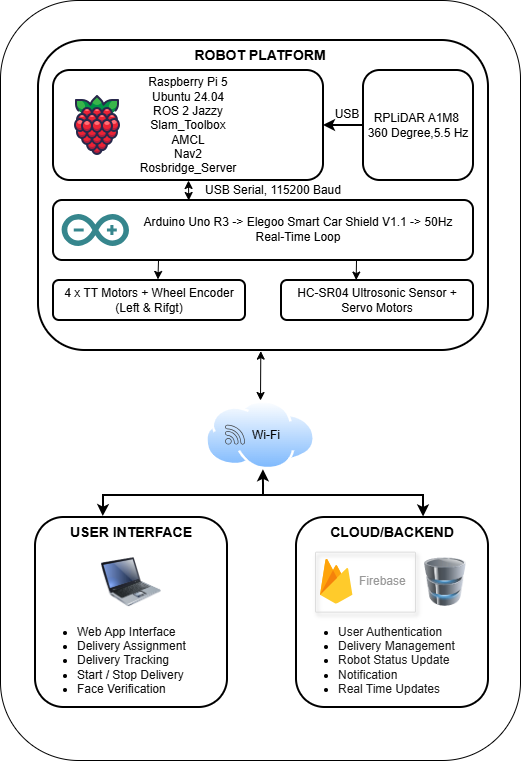

The diagram above was exported from draw.io. Its source (the exported page's mxGraphModel, read from the mxfile embedded in the PNG):
<mxGraphModel dx="1664" dy="975" grid="1" gridSize="10" guides="1" tooltips="1" connect="1" arrows="1" fold="1" page="1" pageScale="1" pageWidth="850" pageHeight="1100" math="0" shadow="0">
  <root>
    <mxCell id="0" />
    <mxCell id="1" parent="0" />
    <mxCell id="V8fLdRzqfe25WBfCWpfh-1" parent="1" style="rounded=1;whiteSpace=wrap;html=1;fillColor=light-dark(#FFFFFF,#F5F5F5);" value="" vertex="1">
      <mxGeometry height="760" width="520" x="165" y="40" as="geometry" />
    </mxCell>
    <mxCell id="V8fLdRzqfe25WBfCWpfh-2" parent="1" style="rounded=1;whiteSpace=wrap;html=1;fillColor=light-dark(#FFFFFF,#E6E6E6);strokeColor=light-dark(#000000,#B3B3B3);strokeWidth=2;" value="" vertex="1">
      <mxGeometry height="310" width="450" x="203" y="80" as="geometry" />
    </mxCell>
    <mxCell id="V8fLdRzqfe25WBfCWpfh-3" parent="1" style="text;html=1;whiteSpace=wrap;strokeColor=none;fillColor=none;align=center;verticalAlign=middle;rounded=0;" value="&lt;b style=&quot;color: light-dark(rgb(0, 0, 0), rgb(0, 0, 0));&quot;&gt;&lt;font style=&quot;font-size: 14px;&quot;&gt;ROBOT PLATFORM&lt;/font&gt;&lt;/b&gt;" vertex="1">
      <mxGeometry height="30" width="450" x="200" y="80" as="geometry" />
    </mxCell>
    <mxCell id="V8fLdRzqfe25WBfCWpfh-4" parent="1" style="rounded=1;whiteSpace=wrap;html=1;fillColor=light-dark(#FFFFFF,#CCE5FF);strokeColor=light-dark(#000000,#66B2FF);strokeWidth=2;" value="&lt;span style=&quot;color: light-dark(rgb(0, 0, 0), rgb(18, 18, 18));&quot;&gt;Raspberry Pi 5&lt;/span&gt;&lt;div&gt;&lt;span style=&quot;color: light-dark(rgb(0, 0, 0), rgb(18, 18, 18));&quot;&gt;Ubuntu 24.04&lt;/span&gt;&lt;/div&gt;&lt;div&gt;&lt;span style=&quot;color: light-dark(rgb(0, 0, 0), rgb(18, 18, 18));&quot;&gt;ROS 2 Jazzy&lt;/span&gt;&lt;/div&gt;&lt;div&gt;&lt;span style=&quot;color: light-dark(rgb(0, 0, 0), rgb(18, 18, 18));&quot;&gt;Slam_Toolbox&lt;/span&gt;&lt;/div&gt;&lt;div&gt;&lt;span style=&quot;color: light-dark(rgb(0, 0, 0), rgb(18, 18, 18));&quot;&gt;AMCL&lt;/span&gt;&lt;/div&gt;&lt;div&gt;&lt;span style=&quot;color: light-dark(rgb(0, 0, 0), rgb(18, 18, 18));&quot;&gt;Nav2&lt;/span&gt;&lt;/div&gt;&lt;div&gt;&lt;span style=&quot;color: light-dark(rgb(0, 0, 0), rgb(18, 18, 18));&quot;&gt;Rosbridge_Server&lt;/span&gt;&lt;/div&gt;" vertex="1">
      <mxGeometry height="110" width="270" x="218" y="110" as="geometry" />
    </mxCell>
    <mxCell id="V8fLdRzqfe25WBfCWpfh-6" parent="1" style="rounded=1;whiteSpace=wrap;html=1;fillColor=light-dark(#FFFFFF,#CCFFCC);strokeColor=light-dark(#000000,#009900);strokeWidth=2;" value="&lt;span style=&quot;color: light-dark(rgb(0, 0, 0), rgb(8, 8, 8));&quot;&gt;RPLiDAR A1M8&amp;nbsp;&lt;/span&gt;&lt;div&gt;&lt;span style=&quot;color: light-dark(rgb(0, 0, 0), rgb(8, 8, 8));&quot;&gt;360 Degree,5.5 Hz&lt;/span&gt;&lt;/div&gt;" vertex="1">
      <mxGeometry height="110" width="110" x="528" y="110" as="geometry" />
    </mxCell>
    <mxCell id="V8fLdRzqfe25WBfCWpfh-8" edge="1" parent="1" source="V8fLdRzqfe25WBfCWpfh-6" style="endArrow=classic;html=1;rounded=0;exitX=0;exitY=0.5;exitDx=0;exitDy=0;strokeWidth=2;strokeColor=light-dark(#000000,#00CC00);" target="V8fLdRzqfe25WBfCWpfh-4" value="">
      <mxGeometry height="50" relative="1" width="50" as="geometry">
        <mxPoint x="500" y="220" as="sourcePoint" />
        <mxPoint x="550" y="170" as="targetPoint" />
      </mxGeometry>
    </mxCell>
    <mxCell id="V8fLdRzqfe25WBfCWpfh-9" parent="1" style="text;html=1;whiteSpace=wrap;strokeColor=none;fillColor=none;align=center;verticalAlign=middle;rounded=0;" value="&lt;span style=&quot;color: light-dark(rgb(0, 0, 0), rgb(0, 153, 0));&quot;&gt;USB&lt;/span&gt;" vertex="1">
      <mxGeometry height="30" width="60" x="482" y="139" as="geometry" />
    </mxCell>
    <mxCell id="V8fLdRzqfe25WBfCWpfh-10" parent="1" style="rounded=1;whiteSpace=wrap;html=1;fillColor=light-dark(#FFFFFF,#FFF2CC);strokeColor=light-dark(#000000,#FF8000);strokeWidth=2;" value="" vertex="1">
      <mxGeometry height="60" width="420" x="218" y="240" as="geometry" />
    </mxCell>
    <mxCell id="V8fLdRzqfe25WBfCWpfh-11" parent="1" style="rounded=1;whiteSpace=wrap;html=1;strokeColor=light-dark(#000000,#999999);fillColor=light-dark(#FFFFFF,#FFFFFF);strokeWidth=2;" value="&lt;span style=&quot;color: light-dark(rgb(0, 0, 0), rgb(0, 0, 0));&quot;&gt;4 x TT Motors + Wheel Encoder (Left &amp;amp; Rifgt)&lt;/span&gt;" vertex="1">
      <mxGeometry height="40" width="192" x="218" y="320" as="geometry" />
    </mxCell>
    <mxCell id="V8fLdRzqfe25WBfCWpfh-12" parent="1" style="rounded=1;whiteSpace=wrap;html=1;strokeColor=light-dark(#000000,#999999);fillColor=light-dark(#FFFFFF,#FFFFFF);strokeWidth=2;" value="&lt;font style=&quot;color: light-dark(rgb(0, 0, 0), rgb(0, 0, 0));&quot;&gt;HC-SR04 Ultrosonic Sensor + Servo Motors&lt;/font&gt;" vertex="1">
      <mxGeometry height="40" width="192" x="446" y="320" as="geometry" />
    </mxCell>
    <mxCell id="V8fLdRzqfe25WBfCWpfh-14" edge="1" parent="1" source="V8fLdRzqfe25WBfCWpfh-10" style="endArrow=classic;startArrow=classic;html=1;rounded=0;exitX=0.322;exitY=0;exitDx=0;exitDy=0;exitPerimeter=0;entryX=0.5;entryY=1;entryDx=0;entryDy=0;strokeColor=light-dark(#000000,#FF8000);" target="V8fLdRzqfe25WBfCWpfh-4" value="">
      <mxGeometry height="50" relative="1" width="50" as="geometry">
        <mxPoint x="330" y="240" as="sourcePoint" />
        <mxPoint x="380" y="190" as="targetPoint" />
      </mxGeometry>
    </mxCell>
    <mxCell id="V8fLdRzqfe25WBfCWpfh-15" parent="1" style="text;html=1;whiteSpace=wrap;strokeColor=none;fillColor=none;align=center;verticalAlign=middle;rounded=0;" value="&lt;span style=&quot;color: light-dark(rgb(0, 0, 0), rgb(102, 102, 102));&quot;&gt;USB Serial, 115200 Baud&lt;/span&gt;" vertex="1">
      <mxGeometry height="20" width="180" x="348" y="220" as="geometry" />
    </mxCell>
    <mxCell id="V8fLdRzqfe25WBfCWpfh-16" edge="1" parent="1" source="V8fLdRzqfe25WBfCWpfh-10" style="endArrow=classic;html=1;rounded=0;exitX=0.25;exitY=1;exitDx=0;exitDy=0;entryX=0.544;entryY=-0.027;entryDx=0;entryDy=0;entryPerimeter=0;strokeColor=light-dark(#000000,#FF8000);" target="V8fLdRzqfe25WBfCWpfh-11" value="">
      <mxGeometry height="50" relative="1" width="50" as="geometry">
        <mxPoint x="340" y="320" as="sourcePoint" />
        <mxPoint x="390" y="270" as="targetPoint" />
      </mxGeometry>
    </mxCell>
    <mxCell id="V8fLdRzqfe25WBfCWpfh-17" edge="1" parent="1" style="endArrow=classic;html=1;rounded=0;exitX=0.25;exitY=1;exitDx=0;exitDy=0;entryX=0.389;entryY=-0.011;entryDx=0;entryDy=0;entryPerimeter=0;strokeColor=light-dark(#000000,#FF8000);" target="V8fLdRzqfe25WBfCWpfh-12" value="">
      <mxGeometry height="50" relative="1" width="50" as="geometry">
        <mxPoint x="521" y="300" as="sourcePoint" />
        <mxPoint x="520" y="319" as="targetPoint" />
      </mxGeometry>
    </mxCell>
    <mxCell id="V8fLdRzqfe25WBfCWpfh-20" parent="1" style="rounded=1;whiteSpace=wrap;html=1;fillColor=light-dark(#FFFFFF,#E6E6E6);strokeColor=light-dark(#000000,#B3B3B3);strokeWidth=2;" value="" vertex="1">
      <mxGeometry height="190" width="192" x="200" y="557" as="geometry" />
    </mxCell>
    <mxCell id="V8fLdRzqfe25WBfCWpfh-21" parent="1" style="rounded=1;whiteSpace=wrap;html=1;fillColor=light-dark(#FFFFFF,#E6E6E6);strokeColor=light-dark(#000000,#B3B3B3);strokeWidth=2;" value="" vertex="1">
      <mxGeometry height="190" width="192" x="461" y="557" as="geometry" />
    </mxCell>
    <mxCell id="V8fLdRzqfe25WBfCWpfh-23" parent="1" style="image;aspect=fixed;perimeter=ellipsePerimeter;html=1;align=center;shadow=0;dashed=0;spacingTop=3;image=img/lib/active_directory/internet_cloud.svg;" value="" vertex="1">
      <mxGeometry height="69.3" width="110" x="370" y="440" as="geometry" />
    </mxCell>
    <mxCell id="V8fLdRzqfe25WBfCWpfh-24" parent="1" style="text;html=1;whiteSpace=wrap;strokeColor=none;fillColor=none;align=center;verticalAlign=middle;rounded=0;" value="&lt;span style=&quot;color: light-dark(rgb(0, 0, 0), rgb(3, 3, 3));&quot;&gt;Wi-Fi&lt;/span&gt;" vertex="1">
      <mxGeometry height="30" width="60" x="401" y="459.65" as="geometry" />
    </mxCell>
    <mxCell id="V8fLdRzqfe25WBfCWpfh-25" edge="1" parent="1" source="V8fLdRzqfe25WBfCWpfh-23" style="endArrow=classic;startArrow=classic;html=1;rounded=0;entryX=0.494;entryY=1.002;entryDx=0;entryDy=0;exitX=0.5;exitY=0;exitDx=0;exitDy=0;entryPerimeter=0;strokeColor=light-dark(#000000,#000000);" target="V8fLdRzqfe25WBfCWpfh-2" value="">
      <mxGeometry height="50" relative="1" width="50" as="geometry">
        <mxPoint x="400" y="460" as="sourcePoint" />
        <mxPoint x="450" y="410" as="targetPoint" />
      </mxGeometry>
    </mxCell>
    <mxCell id="V8fLdRzqfe25WBfCWpfh-26" parent="1" style="strokeWidth=2;html=1;shape=mxgraph.flowchart.annotation_2;align=left;labelPosition=right;pointerEvents=1;strokeColor=light-dark(#000000,#000000);rotation=90;" value="" vertex="1">
      <mxGeometry height="320" width="20" x="418" y="375" as="geometry" />
    </mxCell>
    <mxCell id="V8fLdRzqfe25WBfCWpfh-29" edge="1" parent="1" style="endArrow=classic;html=1;rounded=0;entryX=0.523;entryY=0.997;entryDx=0;entryDy=0;entryPerimeter=0;exitX=0.058;exitY=0.501;exitDx=0;exitDy=0;exitPerimeter=0;strokeWidth=2;strokeColor=light-dark(#000000,#000000);" value="">
      <mxGeometry height="50" relative="1" width="50" as="geometry">
        <Array as="points">
          <mxPoint x="427.91999999999996" y="520.21" />
        </Array>
        <mxPoint x="428.06999999999994" y="526.37" as="sourcePoint" />
        <mxPoint x="427.91999999999996" y="509.30210000000005" as="targetPoint" />
      </mxGeometry>
    </mxCell>
    <mxCell id="V8fLdRzqfe25WBfCWpfh-30" edge="1" parent="1" source="V8fLdRzqfe25WBfCWpfh-26" style="endArrow=classic;html=1;rounded=0;entryX=0.353;entryY=-0.005;entryDx=0;entryDy=0;entryPerimeter=0;exitX=1;exitY=1;exitDx=0;exitDy=0;exitPerimeter=0;strokeColor=light-dark(#000000,#000000);strokeWidth=2;" target="V8fLdRzqfe25WBfCWpfh-20" value="">
      <mxGeometry height="50" relative="1" width="50" as="geometry">
        <mxPoint x="230" y="560" as="sourcePoint" />
        <mxPoint x="280" y="510" as="targetPoint" />
      </mxGeometry>
    </mxCell>
    <mxCell id="V8fLdRzqfe25WBfCWpfh-31" edge="1" parent="1" source="V8fLdRzqfe25WBfCWpfh-26" style="endArrow=classic;html=1;rounded=0;entryX=0.662;entryY=-0.003;entryDx=0;entryDy=0;entryPerimeter=0;exitX=1;exitY=0;exitDx=0;exitDy=0;exitPerimeter=0;strokeWidth=2;strokeColor=light-dark(#000000,#000000);" target="V8fLdRzqfe25WBfCWpfh-21" value="">
      <mxGeometry height="50" relative="1" width="50" as="geometry">
        <mxPoint x="570" y="580" as="sourcePoint" />
        <mxPoint x="620" y="530" as="targetPoint" />
      </mxGeometry>
    </mxCell>
    <mxCell id="V8fLdRzqfe25WBfCWpfh-32" parent="1" style="text;html=1;whiteSpace=wrap;strokeColor=none;fillColor=none;align=center;verticalAlign=middle;rounded=0;" value="&lt;span style=&quot;color: light-dark(rgb(0, 0, 0), rgb(3, 3, 3));&quot;&gt;&lt;b&gt;&lt;font style=&quot;font-size: 14px;&quot;&gt;USER INTERFACE&lt;/font&gt;&lt;/b&gt;&lt;/span&gt;" vertex="1">
      <mxGeometry height="30" width="192" x="200" y="557" as="geometry" />
    </mxCell>
    <mxCell id="V8fLdRzqfe25WBfCWpfh-33" parent="1" style="text;html=1;whiteSpace=wrap;strokeColor=none;fillColor=none;align=left;verticalAlign=middle;rounded=0;" value="&lt;ul&gt;&lt;li&gt;&lt;font style=&quot;color: light-dark(rgb(18, 18, 18), rgb(28, 28, 28));&quot;&gt;Web App Interface&lt;/font&gt;&lt;/li&gt;&lt;li&gt;&lt;font style=&quot;color: light-dark(rgb(18, 18, 18), rgb(28, 28, 28));&quot;&gt;Delivery Assignment&lt;/font&gt;&lt;/li&gt;&lt;li&gt;&lt;font style=&quot;color: light-dark(rgb(18, 18, 18), rgb(28, 28, 28));&quot;&gt;Delivery Tracking&lt;/font&gt;&lt;/li&gt;&lt;li&gt;&lt;font style=&quot;color: light-dark(rgb(18, 18, 18), rgb(28, 28, 28));&quot;&gt;Start / Stop Delivery&lt;/font&gt;&lt;/li&gt;&lt;li&gt;&lt;font style=&quot;color: light-dark(rgb(18, 18, 18), rgb(28, 28, 28));&quot;&gt;Face Verification&lt;/font&gt;&lt;/li&gt;&lt;/ul&gt;" vertex="1">
      <mxGeometry height="95" width="192" x="200" y="652" as="geometry" />
    </mxCell>
    <mxCell id="V8fLdRzqfe25WBfCWpfh-34" parent="1" style="image;html=1;image=img/lib/clip_art/computers/Laptop_128x128.png" value="" vertex="1">
      <mxGeometry height="69.3" width="60" x="266" y="587" as="geometry" />
    </mxCell>
    <mxCell id="V8fLdRzqfe25WBfCWpfh-35" parent="1" style="text;html=1;whiteSpace=wrap;strokeColor=none;fillColor=none;align=center;verticalAlign=middle;rounded=0;" value="&lt;font&gt;&lt;span style=&quot;font-size: 14px; color: light-dark(rgb(3, 3, 3), rgb(31, 31, 31));&quot;&gt;&lt;b style=&quot;&quot;&gt;CLOUD/BACKEND&lt;/b&gt;&lt;/span&gt;&lt;/font&gt;" vertex="1">
      <mxGeometry height="30" width="192" x="461" y="557" as="geometry" />
    </mxCell>
    <mxCell id="V8fLdRzqfe25WBfCWpfh-36" parent="1" style="text;html=1;whiteSpace=wrap;strokeColor=none;fillColor=none;align=left;verticalAlign=middle;rounded=0;" value="&lt;ul&gt;&lt;li&gt;&lt;font style=&quot;color: light-dark(rgb(28, 28, 28), rgb(0, 0, 0));&quot;&gt;User Authentication&lt;/font&gt;&lt;/li&gt;&lt;li&gt;&lt;font style=&quot;color: light-dark(rgb(28, 28, 28), rgb(0, 0, 0));&quot;&gt;Delivery Management&lt;/font&gt;&lt;/li&gt;&lt;li&gt;&lt;font style=&quot;color: light-dark(rgb(28, 28, 28), rgb(0, 0, 0));&quot;&gt;Robot Status Update&lt;/font&gt;&lt;/li&gt;&lt;li&gt;&lt;font style=&quot;color: light-dark(rgb(28, 28, 28), rgb(0, 0, 0));&quot;&gt;Notification&lt;/font&gt;&lt;/li&gt;&lt;li&gt;&lt;font style=&quot;color: light-dark(rgb(28, 28, 28), rgb(0, 0, 0));&quot;&gt;Real Time Updates&lt;/font&gt;&lt;/li&gt;&lt;/ul&gt;" vertex="1">
      <mxGeometry height="95" width="192" x="461" y="652" as="geometry" />
    </mxCell>
    <mxCell id="V8fLdRzqfe25WBfCWpfh-37" parent="1" style="fillColor=none;strokeColor=#dddddd;shadow=1;strokeWidth=1;rounded=1;absoluteArcSize=1;arcSize=2;" value="" vertex="1">
      <mxGeometry height="60" width="100" x="480" y="591.65" as="geometry" />
    </mxCell>
    <mxCell id="V8fLdRzqfe25WBfCWpfh-38" parent="V8fLdRzqfe25WBfCWpfh-37" style="sketch=0;dashed=0;connectable=0;html=1;fillColor=#5184F3;strokeColor=none;shape=mxgraph.gcp2.firebase;part=1;labelPosition=right;verticalLabelPosition=middle;align=left;verticalAlign=middle;spacingLeft=5;fontColor=#999999;fontSize=12;" value="Firebase" vertex="1">
      <mxGeometry height="45" relative="1" width="32.4" as="geometry">
        <mxPoint x="5" y="7" as="offset" />
      </mxGeometry>
    </mxCell>
    <mxCell id="V8fLdRzqfe25WBfCWpfh-39" parent="1" style="image;html=1;image=img/lib/clip_art/computers/Database_128x128.png" value="" vertex="1">
      <mxGeometry height="48.35" width="60" x="580" y="597.48" as="geometry" />
    </mxCell>
    <mxCell id="V8fLdRzqfe25WBfCWpfh-40" parent="1" style="shape=image;html=1;verticalAlign=top;verticalLabelPosition=bottom;labelBackgroundColor=#ffffff;imageAspect=0;aspect=fixed;image=https://icons.diagrams.net/icon-cache1/Fruit-2455/Fruit_iconfree_Filled_Outline_raspberry-healthy-organic-food-fruit_icon-896.svg" value="" vertex="1">
      <mxGeometry height="64" width="64" x="230" y="133" as="geometry" />
    </mxCell>
    <mxCell id="V8fLdRzqfe25WBfCWpfh-41" parent="1" style="dashed=0;outlineConnect=0;html=1;align=center;labelPosition=center;verticalLabelPosition=bottom;verticalAlign=top;shape=mxgraph.weblogos.arduino;fillColor=#36868D;strokeColor=none" value="" vertex="1">
      <mxGeometry height="32" width="67.4" x="226.6" y="254" as="geometry" />
    </mxCell>
    <mxCell id="V8fLdRzqfe25WBfCWpfh-42" parent="1" style="text;html=1;whiteSpace=wrap;strokeColor=none;fillColor=none;align=center;verticalAlign=middle;rounded=0;" value="&lt;span style=&quot;color: light-dark(rgb(0, 0, 0), rgb(0, 0, 0));&quot;&gt;Arduino Uno R3 -&amp;gt; Elegoo Smart Car Shield V1.1 -&amp;gt; 50Hz Real-Time&amp;nbsp;&lt;/span&gt;&lt;span style=&quot;color: light-dark(rgb(0, 0, 0), rgb(0, 0, 0)); background-color: transparent;&quot;&gt;Loop&lt;/span&gt;" vertex="1">
      <mxGeometry height="30" width="334" x="296" y="254" as="geometry" />
    </mxCell>
    <mxCell id="V8fLdRzqfe25WBfCWpfh-43" parent="1" style="sketch=0;pointerEvents=1;shadow=0;dashed=0;html=1;strokeColor=none;fillColor=light-dark(#434445,#000000);aspect=fixed;labelPosition=center;verticalLabelPosition=bottom;verticalAlign=top;align=center;outlineConnect=0;shape=mxgraph.vvd.wi_fi;fontColor=light-dark(#000000,#000000);" value="" vertex="1">
      <mxGeometry height="20" width="20" x="390" y="464.65" as="geometry" />
    </mxCell>
  </root>
</mxGraphModel>